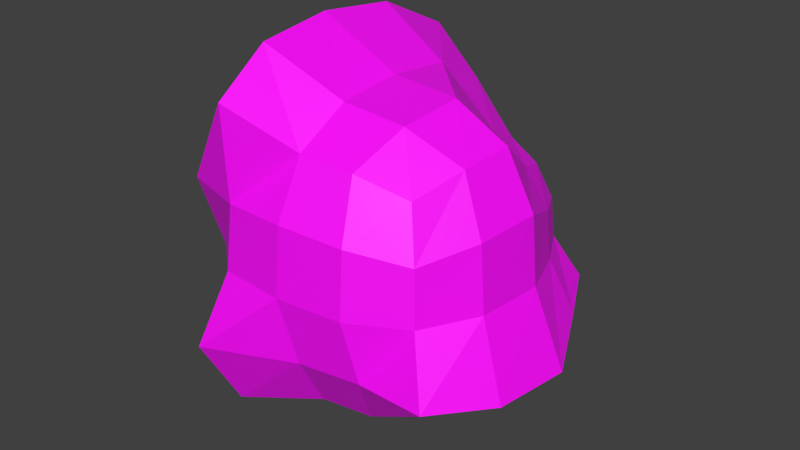 # Source: piedra3.blend  (saved by Blender 2.80.75; exported with 4.5.12 LTS)
import bpy
from mathutils import Matrix  # noqa: F401  (used for matrix-valued properties, if any)

bpy.ops.wm.read_factory_settings(use_empty=True)
scene = bpy.context.scene
scene.name = 'Scene'

# ---- collections
col_collection_1 = bpy.data.collections.new('Collection 1'); scene.collection.children.link(col_collection_1)

# ---- images (referenced by path relative to the original .blend; pixels are not part of the script)
import os
ASSET_DIR = os.environ.get("B2B_ASSET_DIR", "")  # directory of the original .blend (textures are referenced by path, not embedded)
HERE = os.path.dirname(os.path.abspath(__file__))  # packed textures are extracted next to this script under _unpacked/

def load_image(name, relpath, width, height, colorspace="sRGB"):
    """Load a texture the original file referenced (path relative to the .blend, or extracted next to this script)."""
    p = next((c for c in (os.path.join(HERE, relpath), os.path.join(ASSET_DIR, relpath)) if relpath and os.path.exists(c)), "")
    if p:
        img = bpy.data.images.load(p, check_existing=True)
        img.name = name
    else:  # same state as the original file: an image datablock whose file is absent (Cycles renders it pink)
        img = bpy.data.images.new(name, width, height)
        img.source = "FILE"
        img.filepath = "//" + (relpath or name)
    img.colorspace_settings.name = colorspace
    return img
img_tpiedra_png = load_image('tpiedra.png', 'tpiedra.png', 1024, 1024, 'sRGB')

# ---- materials (node trees are filled in below, after node groups)
mat_material_002 = bpy.data.materials.new('Material.002')
mat_material_002.use_transparent_shadow = False

# ---- material node trees
mat_material_002.use_nodes = True; mat_material_002.node_tree.nodes.clear()
_N = mat_material_002.node_tree.nodes; _L = mat_material_002.node_tree.links
n0 = _N.new('ShaderNodeOutputMaterial'); n0.name = 'Material Output'; n0.location = (300, 300)
n1 = _N.new('ShaderNodeBsdfPrincipled'); n1.name = 'Principled BSDF'; n1.location = (10, 300)
n1.distribution = 'GGX'
n1.subsurface_method = 'BURLEY'
n1.inputs[3].default_value = 1.45
n1.inputs[27].default_value = (0.0, 0.0, 0.0, 1.0)
n1.inputs[28].default_value = 1.0
n2 = _N.new('ShaderNodeTexImage'); n2.name = 'Image Texture'; n2.location = (-280, 275)
n2.image = img_tpiedra_png
_L.new(n1.outputs[0], n0.inputs[0])
_L.new(n2.outputs[0], n1.inputs[0])
n0.is_active_output = True

# ---- world
world_world = bpy.data.worlds.new('World'); scene.world = world_world
world_world.color = (0.05088, 0.05088, 0.05088)
world_world.use_sun_shadow = False
world_world.sun_shadow_jitter_overblur = 0.0
world_world.cycles.sampling_method = 'MANUAL'
world_world.cycles.sample_map_resolution = 256

# ---- meshes
me_cube_002 = bpy.data.meshes.new('Cube.002')
me_cube_002.from_pydata([(-0.8462, -0.8824, -0.8781), (-1.0, 1.0, -1.0), (0.8589, 0.6115, -0.671), (0.8958, -0.7859, -0.8474), (-0.8462, -0.8824, 0.8601), (-1.0, 1.0, 1.0), (0.7806, 0.6211, 0.5012), (0.791, -0.7987, 0.7209), (-0.9318, -0.8459, -0.1366), (-1.015, -0.01324, 1.029), (-1.099, 0.958, -0.1468), (-1.015, -0.01324, -1.047), (-0.007704, 0.9542, 0.8764), (0.8968, 0.7373, -0.0958), (0.2715, 0.7259, -0.7853), (0.9465, -1.297e-09, 0.8764), (0.9465, -0.9542, -0.07785), (1.049, 0.0, -1.0), (-0.007704, -0.9542, 0.8764), (0.1099, -0.9389, -1.0), (-1.175, -0.01324, -0.1366), (-0.007704, 1.233, -0.07785), (1.225, -1.297e-09, -0.07785), (-0.007704, -1.233, -0.07785), (0.1099, 0.0, -1.275), (-0.007704, -1.297e-09, 1.155), (-0.9813, -1.018, 0.4514), (-1.155, 0.5297, 1.155), (-1.067, 0.9266, -0.5716), (-0.9813, -0.4736, -1.013), (0.4998, 0.7139, 0.594), (1.053, 0.8877, -0.4336), (-0.5297, 1.155, -1.155), (0.9152, -0.4231, 0.8451), (1.155, -1.155, -0.5297), (0.9503, 0.3352, -0.7623), (-0.5297, -1.155, 1.155), (0.5262, -0.9081, -0.9695), (-0.9045, -0.8186, -0.5058), (-0.9813, -0.4736, 0.9953), (-1.155, 1.155, 0.5297), (-1.155, 0.5297, -1.155), (-0.5297, 1.155, 1.155), (0.8734, 0.7139, 0.2204), (0.5827, 0.7028, -0.7623), (0.8734, 0.3403, 0.594), (0.9152, -0.9229, 0.3453), (1.018, -0.4163, -0.9695), (0.4154, -0.9229, 0.8451), (-0.5297, -1.155, -1.155), (-1.265, -0.01324, -0.5818), (-1.132, -0.01324, 0.3228), (-1.132, -0.4726, -0.1366), (-1.329, 0.5285, -0.1468), (0.2715, 0.8945, -0.4707), (-0.007704, 1.184, 0.4486), (-0.5341, 1.184, -0.07785), (0.5771, 0.9087, -0.0958), (1.482, -1.074e-09, -0.6591), (1.176, -1.937e-09, 0.4486), (1.068, 0.4176, -0.0958), (1.176, -0.5264, -0.07785), (0.1099, -1.165, -0.5794), (-0.007704, -1.184, 0.4486), (0.5187, -1.184, -0.07785), (-0.5341, -1.184, -0.07785), (0.6279, 4.222e-10, -1.226), (-0.6591, -5.372e-10, -1.482), (0.1099, -0.518, -1.226), (0.1099, 0.518, -1.226), (-0.6591, 0.0, 1.482), (0.5187, -1.297e-09, 1.106), (-0.007704, -0.5264, 1.106), (-0.007704, 0.5264, 1.106), (-1.417, 0.637, -0.6289), (0.6457, 0.8565, -0.4529), (1.417, -0.637, -0.6289), (-0.637, -1.417, -0.6289), (0.6409, 0.3983, -0.916), (-0.6289, 0.637, 1.417), (-1.209, -0.5669, -0.5556), (-1.087, -0.4572, 0.3017), (-1.277, 0.5108, 0.3575), (-0.637, 1.417, -0.6289), (-0.5165, 1.132, 0.4245), (0.5639, 0.8701, 0.2796), (1.249, 0.5002, -0.5077), (1.03, 0.4044, 0.2796), (1.124, -0.5088, 0.4245), (0.6105, -1.114, -0.5557), (0.5011, -1.132, 0.4245), (-0.5165, -1.132, 0.4245), (0.6042, -0.5006, -1.175), (-0.6289, -0.637, -1.417), (-0.6289, 0.637, -1.417), (-0.6289, -0.637, 1.417), (0.4946, -0.5088, 1.054), (0.559, 0.4044, 0.7502)], [], [(74, 28, 1, 41), (75, 31, 2, 44), (76, 34, 3, 47), (77, 38, 0, 49), (78, 44, 2, 35), (79, 42, 5, 27), (80, 50, 11, 29), (81, 51, 20, 52), (82, 40, 10, 53), (83, 54, 14, 32), (84, 55, 21, 56), (85, 43, 13, 57), (86, 58, 17, 35), (87, 59, 22, 60), (88, 46, 16, 61), (89, 62, 19, 37), (90, 63, 23, 64), (91, 26, 8, 65), (92, 66, 17, 47), (93, 67, 24, 68), (94, 32, 14, 69), (95, 70, 9, 39), (96, 71, 25, 72), (97, 30, 12, 73), (50, 74, 41, 11), (20, 53, 74, 50), (53, 10, 28, 74), (54, 75, 44, 14), (21, 57, 75, 54), (57, 13, 31, 75), (58, 76, 47, 17), (22, 61, 76, 58), (61, 16, 34, 76), (62, 77, 49, 19), (23, 65, 77, 62), (65, 8, 38, 77), (66, 78, 35, 17), (24, 69, 78, 66), (69, 14, 44, 78), (70, 79, 27, 9), (25, 73, 79, 70), (73, 12, 42, 79), (38, 80, 29, 0), (8, 52, 80, 38), (52, 20, 50, 80), (26, 81, 52, 8), (4, 39, 81, 26), (39, 9, 51, 81), (51, 82, 53, 20), (9, 27, 82, 51), (27, 5, 40, 82), (28, 83, 32, 1), (10, 56, 83, 28), (56, 21, 54, 83), (40, 84, 56, 10), (5, 42, 84, 40), (42, 12, 55, 84), (55, 85, 57, 21), (12, 30, 85, 55), (30, 6, 43, 85), (31, 86, 35, 2), (13, 60, 86, 31), (60, 22, 58, 86), (43, 87, 60, 13), (6, 45, 87, 43), (45, 15, 59, 87), (59, 88, 61, 22), (15, 33, 88, 59), (33, 7, 46, 88), (34, 89, 37, 3), (16, 64, 89, 34), (64, 23, 62, 89), (46, 90, 64, 16), (7, 48, 90, 46), (48, 18, 63, 90), (63, 91, 65, 23), (18, 36, 91, 63), (36, 4, 26, 91), (37, 92, 47, 3), (19, 68, 92, 37), (68, 24, 66, 92), (49, 93, 68, 19), (0, 29, 93, 49), (29, 11, 67, 93), (67, 94, 69, 24), (11, 41, 94, 67), (41, 1, 32, 94), (36, 95, 39, 4), (18, 72, 95, 36), (72, 25, 70, 95), (48, 96, 72, 18), (7, 33, 96, 48), (33, 15, 71, 96), (71, 97, 73, 25), (15, 45, 97, 71), (45, 6, 30, 97)])
_uv = me_cube_002.uv_layers.new(name='UVMap')
_uv.uv.foreach_set('vector', [0.7163, 0.8342, 0.7836, 0.8309, 0.7931, 0.9054, 0.7194, 0.9253, 0.2354, 0.2771, 0.2911, 0.2762, 0.2686, 0.3325, 0.2223, 0.3352, 0.6437, 0.5288, 0.7163, 0.5878, 0.6405, 0.6282, 0.5842, 0.5987, 0.2142, 0.8163, 0.2778, 0.749, 0.2929, 0.8121, 0.257, 0.8877, 0.2394, 0.3844, 0.2223, 0.3352, 0.2686, 0.3325, 0.2913, 0.3704, 0.8119, 0.4931, 0.8812, 0.5442, 0.8186, 0.5644, 0.7489, 0.5314, 0.8812, 0.8414, 0.9447, 0.8453, 0.9668, 0.9252, 0.9129, 0.9199, 0.9056, 0.6948, 0.9565, 0.6907, 0.9526, 0.7692, 0.8997, 0.7697, 0.7257, 0.666, 0.818, 0.6448, 0.7901, 0.7585, 0.7168, 0.7517, 0.02314, 0.2415, 0.1809, 0.2723, 0.1771, 0.3332, 0.03063, 0.3429, 0.0942, 0.1106, 0.1632, 0.1084, 0.1406, 0.1823, 0.06996, 0.1806, 0.2514, 0.1663, 0.2998, 0.1918, 0.2898, 0.237, 0.237, 0.2189, 0.3344, 0.3221, 0.3854, 0.3894, 0.3122, 0.4351, 0.2913, 0.3704, 0.3389, 0.2109, 0.3854, 0.2216, 0.3721, 0.3002, 0.3292, 0.2659, 0.6499, 0.3522, 0.7108, 0.3253, 0.7129, 0.363, 0.6495, 0.3993, 0.7002, 0.6741, 0.6975, 0.7571, 0.6381, 0.7668, 0.6427, 0.6978, 0.02791, 0.7089, 0.08153, 0.6781, 0.1152, 0.7602, 0.05772, 0.7885, 0.1457, 0.6489, 0.2055, 0.6111, 0.2531, 0.6932, 0.1796, 0.7264, 0.5749, 0.6776, 0.5043, 0.6551, 0.5265, 0.5777, 0.5842, 0.5987, 0.5571, 0.8909, 0.4663, 0.8719, 0.4928, 0.7398, 0.5659, 0.7594, 0.0322, 0.4243, 0.03063, 0.3429, 0.1771, 0.3332, 0.1479, 0.4143, 0.9239, 0.5048, 1.0, 0.4931, 0.9668, 0.57, 0.9129, 0.5763, 0.6499, 0.2072, 0.5732, 0.2086, 0.5699, 0.1246, 0.6495, 0.1267, 0.5097, 0.2438, 0.4612, 0.2481, 0.4232, 0.1496, 0.4897, 0.1302, 0.815, 0.09342, 0.7417, 0.08294, 0.7926, 0.0, 0.8543, 0.02073, 0.8186, 0.171, 0.7537, 0.1665, 0.7417, 0.08294, 0.815, 0.09342, 0.7168, 0.7517, 0.7901, 0.7585, 0.7836, 0.8309, 0.7163, 0.8342, 0.1809, 0.2723, 0.2354, 0.2771, 0.2223, 0.3352, 0.1771, 0.3332, 0.1406, 0.1823, 0.237, 0.2189, 0.2354, 0.2771, 0.1809, 0.2723, 0.237, 0.2189, 0.2898, 0.237, 0.2911, 0.2762, 0.2354, 0.2771, 0.5569, 0.4931, 0.6437, 0.5288, 0.5842, 0.5987, 0.5265, 0.5777, 0.5699, 0.4086, 0.6495, 0.3993, 0.6642, 0.4787, 0.5677, 0.4931, 0.6495, 0.3993, 0.7129, 0.363, 0.7417, 0.4295, 0.6642, 0.4787, 0.6975, 0.7571, 0.7163, 0.889, 0.6465, 0.885, 0.6381, 0.7668, 0.1152, 0.7602, 0.1796, 0.7264, 0.2142, 0.8163, 0.1417, 0.839, 0.1796, 0.7264, 0.2531, 0.6932, 0.2778, 0.749, 0.2142, 0.8163, 0.2451, 0.4639, 0.2394, 0.3844, 0.2913, 0.3704, 0.3122, 0.4351, 0.1714, 0.4652, 0.1479, 0.4143, 0.2394, 0.3844, 0.2451, 0.4639, 0.1479, 0.4143, 0.1771, 0.3332, 0.2223, 0.3352, 0.2394, 0.3844, 0.8543, 0.4576, 0.8052, 0.4486, 0.7529, 0.3912, 0.8186, 0.3723, 0.5699, 0.1246, 0.4897, 0.1302, 0.4708, 0.01179, 0.5677, 0.0, 0.4897, 0.1302, 0.4232, 0.1496, 0.391, 0.04906, 0.4708, 0.01179, 0.2778, 0.749, 0.3339, 0.7247, 0.3463, 0.802, 0.2929, 0.8121, 0.2531, 0.6932, 0.302, 0.6608, 0.3339, 0.7247, 0.2778, 0.749, 0.8997, 0.7697, 0.9526, 0.7692, 0.9447, 0.8453, 0.8812, 0.8414, 0.2055, 0.6111, 0.2669, 0.5965, 0.302, 0.6608, 0.2531, 0.6932, 0.1703, 0.5499, 0.2047, 0.4991, 0.2669, 0.5965, 0.2055, 0.6111, 0.9129, 0.5763, 0.9668, 0.57, 0.9565, 0.6907, 0.9056, 0.6948, 0.8161, 0.2498, 0.753, 0.2531, 0.7537, 0.1665, 0.8186, 0.171, 0.8186, 0.3723, 0.7529, 0.3912, 0.753, 0.2531, 0.8161, 0.2498, 0.7489, 0.5314, 0.8186, 0.5644, 0.818, 0.6448, 0.7257, 0.666, 0.7836, 0.8309, 0.8812, 0.8501, 0.8517, 0.9381, 0.7931, 0.9054, 0.7901, 0.7585, 0.8685, 0.7547, 0.8812, 0.8501, 0.7836, 0.8309, 0.06996, 0.1806, 0.1406, 0.1823, 0.1809, 0.2723, 0.02314, 0.2415, 0.008374, 0.0858, 0.0942, 0.1106, 0.06996, 0.1806, 0.0, 0.2035, 0.05559, 0.0309, 0.1192, 0.0, 0.0942, 0.1106, 0.008374, 0.0858, 0.1192, 0.0, 0.1909, 0.06426, 0.1632, 0.1084, 0.0942, 0.1106, 0.1632, 0.1084, 0.2514, 0.1663, 0.237, 0.2189, 0.1406, 0.1823, 0.4232, 0.1496, 0.4612, 0.2481, 0.4358, 0.2829, 0.3854, 0.1838, 0.4612, 0.2481, 0.4766, 0.2977, 0.4612, 0.3341, 0.4358, 0.2829, 0.2911, 0.2762, 0.3344, 0.3221, 0.2913, 0.3704, 0.2686, 0.3325, 0.4556, 0.3625, 0.5053, 0.3875, 0.4912, 0.4474, 0.4316, 0.4132, 0.5053, 0.3875, 0.5699, 0.4086, 0.5677, 0.4931, 0.4912, 0.4474, 0.2998, 0.1918, 0.3389, 0.2109, 0.3292, 0.2659, 0.2898, 0.237, 0.4766, 0.2977, 0.5205, 0.3037, 0.5097, 0.3522, 0.4612, 0.3341, 0.5205, 0.3037, 0.5746, 0.2916, 0.5732, 0.3599, 0.5097, 0.3522, 0.5732, 0.3599, 0.6499, 0.3522, 0.6495, 0.3993, 0.5699, 0.4086, 0.5746, 0.2916, 0.6384, 0.2878, 0.6499, 0.3522, 0.5732, 0.3599, 0.6384, 0.2878, 0.6937, 0.2774, 0.7108, 0.3253, 0.6499, 0.3522, 0.7163, 0.5878, 0.7002, 0.6741, 0.6427, 0.6978, 0.6405, 0.6282, 0.02405, 0.8011, 0.05772, 0.7885, 0.08561, 0.8621, 0.01783, 0.8927, 0.05772, 0.7885, 0.1152, 0.7602, 0.1417, 0.839, 0.08561, 0.8621, 0.0, 0.7337, 0.02791, 0.7089, 0.05772, 0.7885, 0.02405, 0.8011, 0.6937, 0.2774, 0.7108, 0.2101, 0.7402, 0.2554, 0.7108, 0.3253, 0.0226, 0.6289, 0.0672, 0.6009, 0.08153, 0.6781, 0.02791, 0.7089, 0.08153, 0.6781, 0.1457, 0.6489, 0.1796, 0.7264, 0.1152, 0.7602, 0.0672, 0.6009, 0.09404, 0.5391, 0.1457, 0.6489, 0.08153, 0.6781, 0.09404, 0.5391, 0.1703, 0.5499, 0.2055, 0.6111, 0.1457, 0.6489, 0.6427, 0.6978, 0.5749, 0.6776, 0.5842, 0.5987, 0.6405, 0.6282, 0.6381, 0.7668, 0.5659, 0.7594, 0.5749, 0.6776, 0.6427, 0.6978, 0.5659, 0.7594, 0.4928, 0.7398, 0.5043, 0.6551, 0.5749, 0.6776, 0.6465, 0.885, 0.5571, 0.8909, 0.5659, 0.7594, 0.6381, 0.7668, 0.2929, 0.8121, 0.3463, 0.802, 0.3227, 0.8927, 0.257, 0.8877, 0.9129, 0.9199, 0.9668, 0.9252, 1.0, 1.0, 0.9239, 0.9896, 0.4663, 0.8719, 0.3854, 0.8373, 0.4263, 0.7158, 0.4928, 0.7398, 0.4923, 0.9094, 0.4095, 0.9138, 0.3854, 0.8373, 0.4663, 0.8719, 0.7194, 0.9253, 0.7931, 0.9054, 0.8517, 0.9381, 0.7757, 0.9762, 0.09404, 0.5391, 0.1229, 0.4652, 0.2047, 0.4991, 0.1703, 0.5499, 0.7129, 0.1432, 0.6495, 0.1267, 0.6642, 0.007527, 0.7417, 0.04134, 0.6495, 0.1267, 0.5699, 0.1246, 0.5677, 0.0, 0.6642, 0.007527, 0.7108, 0.2101, 0.6499, 0.2072, 0.6495, 0.1267, 0.7129, 0.1432, 0.6937, 0.2774, 0.6384, 0.2878, 0.6499, 0.2072, 0.7108, 0.2101, 0.6384, 0.2878, 0.5746, 0.2916, 0.5732, 0.2086, 0.6499, 0.2072, 0.5732, 0.2086, 0.5097, 0.2438, 0.4897, 0.1302, 0.5699, 0.1246, 0.5746, 0.2916, 0.5205, 0.3037, 0.5097, 0.2438, 0.5732, 0.2086, 0.5205, 0.3037, 0.4766, 0.2977, 0.4612, 0.2481, 0.5097, 0.2438])
me_cube_002.materials.append(mat_material_002)
me_cube_002.use_remesh_preserve_volume = False
me_cube_002.use_remesh_preserve_attributes = False
me_cube_002.use_mirror_vertex_groups = False
me_cube_002.update()

# ---- objects
ob_piedra3 = bpy.data.objects.new('piedra3', me_cube_002)

# ---- transforms, parenting, visibility, modifiers, constraints
ob_piedra3.location = (-4.932, -0.02139, -0.0455)
ob_piedra3.lineart.crease_threshold = 0.0

# ---- collection membership
col_collection_1.objects.link(ob_piedra3)

# ---- scene / render settings (as saved in the file)
scene.frame_start = 1; scene.frame_end = 250; scene.frame_set(1)
scene.render.engine = 'BLENDER_EEVEE_NEXT'
scene.render.resolution_percentage = 50
scene.render.dither_intensity = 0.0
scene.cycles.use_denoising = False
scene.cycles.samples = 10
scene.cycles.sampling_pattern = 'TABULATED_SOBOL'
scene.cycles.light_sampling_threshold = 0.0
scene.cycles.use_adaptive_sampling = False
scene.cycles.use_light_tree = False
scene.cycles.blur_glossy = 0.0
scene.cycles.volume_bounces = 1
scene.cycles.pixel_filter_type = 'GAUSSIAN'
scene.cycles.sample_clamp_indirect = 0.0
scene.view_settings.view_transform = 'Standard'
bpy.context.view_layer.update()

# ---- added for rendering (the .blend has no active camera and no usable light): camera, sun
cam_auto = bpy.data.cameras.new('AutoCamera')
cam_auto.lens = 50.0
cam_auto.sensor_width = 36.0
cam_auto.clip_end = 1000.0
ob_auto_camera = bpy.data.objects.new('AutoCamera', cam_auto)
scene.collection.objects.link(ob_auto_camera)
ob_auto_camera.location = (-0.253496, -5.59692, 3.67152)
ob_auto_camera.rotation_euler = (1.09748, -7.21219e-08, 0.694738)
scene.camera = ob_auto_camera
light_auto_sun = bpy.data.lights.new('AutoSun', 'SUN')
light_auto_sun.energy = 3.0
light_auto_sun.angle = 0.0523599
ob_auto_sun = bpy.data.objects.new('AutoSun', light_auto_sun)
scene.collection.objects.link(ob_auto_sun)
ob_auto_sun.rotation_euler = (0.872665, 0.174533, 0.523599)
bpy.context.view_layer.update()
